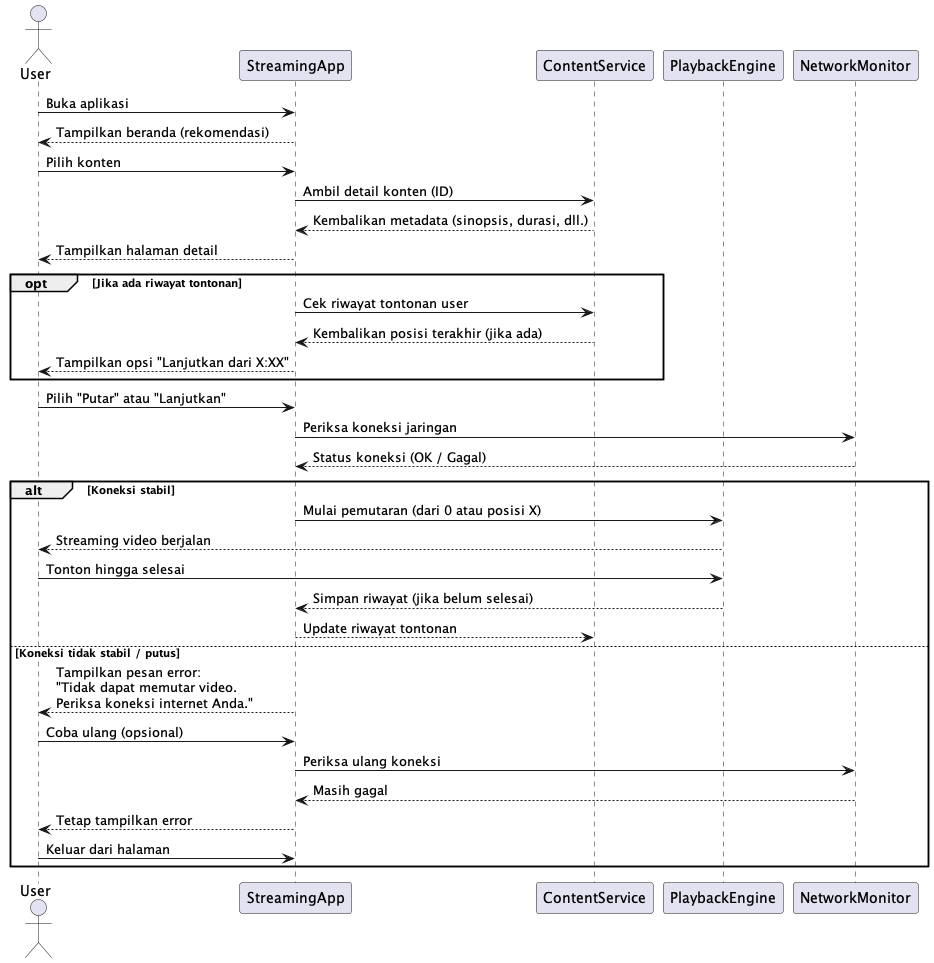

The diagram above was rendered by PlantUML. Its source (embedded in the PNG):
@startuml
actor User
participant "StreamingApp" as App
participant "ContentService" as Content
participant "PlaybackEngine" as Player
participant "NetworkMonitor" as Net

User -> App: Buka aplikasi
App --> User: Tampilkan beranda (rekomendasi)

User -> App: Pilih konten
App -> Content: Ambil detail konten (ID)
Content --> App: Kembalikan metadata (sinopsis, durasi, dll.)

App --> User: Tampilkan halaman detail

opt Jika ada riwayat tontonan
  App -> Content: Cek riwayat tontonan user
  Content --> App: Kembalikan posisi terakhir (jika ada)
  App --> User: Tampilkan opsi "Lanjutkan dari X:XX"
end opt

User -> App: Pilih "Putar" atau "Lanjutkan"
App -> Net: Periksa koneksi jaringan
Net --> App: Status koneksi (OK / Gagal)

alt Koneksi stabil
  App -> Player: Mulai pemutaran (dari 0 atau posisi X)
  Player --> User: Streaming video berjalan
  User -> Player: Tonton hingga selesai
  Player --> App: Simpan riwayat (jika belum selesai)
  App --> Content: Update riwayat tontonan
else Koneksi tidak stabil / putus
  App --> User: Tampilkan pesan error:\n"Tidak dapat memutar video.\nPeriksa koneksi internet Anda."
  User -> App: Coba ulang (opsional)
  App -> Net: Periksa ulang koneksi
  Net --> App: Masih gagal
  App --> User: Tetap tampilkan error
  User -> App: Keluar dari halaman
end alt

@enduml